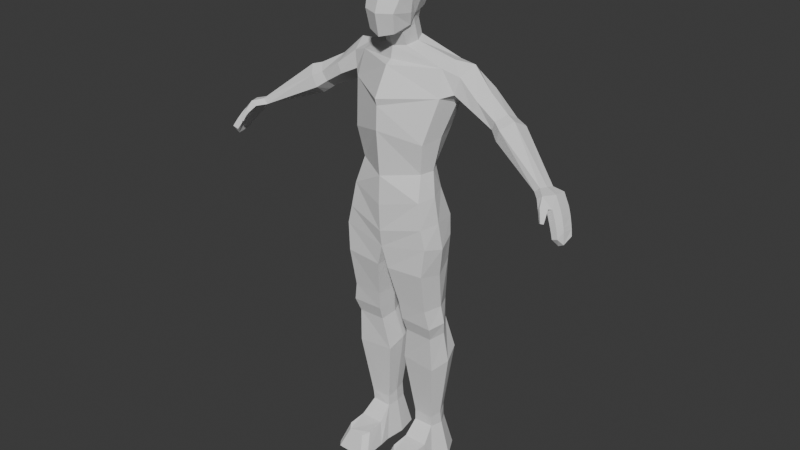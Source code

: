 # Source: base_model_10.blend  (saved by Blender 4.1.24; exported with 4.5.12 LTS)
import bpy
from mathutils import Matrix  # noqa: F401  (used for matrix-valued properties, if any)

bpy.ops.wm.read_factory_settings(use_empty=True)
scene = bpy.context.scene
scene.name = 'Scene'

# ---- collections
col_collection = bpy.data.collections.new('Collection'); scene.collection.children.link(col_collection)
col_image = bpy.data.collections.new('Image'); scene.collection.children.link(col_image)

# ---- world
world_world = bpy.data.worlds.new('World'); scene.world = world_world
world_world.use_nodes = True; world_world.node_tree.nodes.clear()
_N = world_world.node_tree.nodes; _L = world_world.node_tree.links
n0 = _N.new('ShaderNodeOutputWorld'); n0.name = 'World Output'; n0.location = (300, 300)
n1 = _N.new('ShaderNodeBackground'); n1.name = 'Background'; n1.location = (10, 300)
n1.inputs[0].default_value = (0.05088, 0.05088, 0.05088, 1.0)
_L.new(n1.outputs[0], n0.inputs[0])
n0.is_active_output = True
world_world.color = (0.05088, 0.05088, 0.05088)
world_world.use_sun_shadow = False
world_world.sun_shadow_jitter_overblur = 0.0

# ---- meshes
me_cube_002 = bpy.data.meshes.new('Cube.002')
me_cube_002.from_pydata([(0.201, -0.4018, 6.669), (0.2586, -0.3466, 7.404), (0.22, 0.1713, 6.925), (0.22, 0.2308, 7.379), (0.0, 0.2893, 6.84), (0.0, 0.3013, 7.436), (0.0, -0.5384, 6.93), (0.2284, -0.4545, 6.944), (0.0, -0.4709, 6.615), (0.0, -0.4208, 7.477), (0.2952, -0.1812, 6.915), (0.2444, -0.1306, 6.743), (0.2586, -0.05328, 6.884), (0.272, 0.01288, 7.439), (0.284, -0.1539, 7.442), (0.0, -0.1397, 7.566), (0.0, 0.0256, 7.558), (0.2702, 0.2307, 7.266), (0.2648, 0.2148, 7.081), (0.2685, -0.3731, 7.13), (0.2692, -0.4131, 7.215), (0.0, 0.3585, 7.252), (0.0, 0.3624, 7.055), (0.0, -0.4753, 7.108), (0.0, -0.5374, 7.191), (0.3338, -0.1778, 7.244), (0.3232, -0.1895, 7.09), (0.3243, -0.02782, 7.069), (0.335, -0.01448, 7.221), (0.0, -0.4966, 4.27), (0.0, -0.3258, 6.209), (0.0, 0.3954, 4.252), (0.0, 0.4182, 6.307), (0.5546, -0.3338, 4.388), (0.6519, 0.002513, 6.21), (0.5302, 0.1903, 4.449), (0.6161, 0.4549, 6.23), (0.0, -0.4779, 4.694), (0.0, -0.5357, 5.361), (0.0, -0.5531, 5.807), (0.0, 0.6095, 5.932), (0.0, 0.633, 5.446), (0.0, 0.3891, 4.796), (0.6936, 0.5229, 5.897), (0.5653, 0.3476, 5.312), (0.4699, 0.1439, 4.795), (0.7003, -0.09784, 5.839), (0.564, -0.2761, 5.208), (0.4944, -0.2082, 4.756), (0.0, -0.4423, 3.61), (0.0, 0.3815, 3.568), (0.6889, -0.3577, 3.733), (0.6588, 0.2556, 3.741), (0.0, -0.4803, 3.866), (0.6182, -0.3621, 4.013), (0.5901, 0.3358, 4.002), (0.0, 0.5122, 3.816), (0.2121, -0.2494, 2.43), (0.6935, -0.2415, 2.411), (0.6497, -0.3831, 3.309), (0.6338, -0.2754, 2.701), (0.5458, 0.3214, 2.648), (0.6138, 0.2751, 3.354), (0.05321, 0.3594, 3.33), (0.22, 0.3067, 2.648), (0.1843, -0.2949, 2.719), (0.08558, -0.4212, 3.289), (0.229, -0.1695, 2.212), (0.264, 0.3097, 2.35), (0.6517, -0.166, 2.201), (0.5698, 0.3036, 2.353), (0.1394, -0.1102, 1.683), (0.1685, 0.4615, 1.864), (0.6734, -0.1446, 1.66), (0.6708, 0.406, 1.834), (0.2645, 0.004554, 0.5375), (0.281, 0.376, 0.5374), (0.5637, 0.0131, 0.5356), (0.525, 0.3714, 0.5359), (0.0, -0.05575, 4.254), (0.1607, 0.2067, 6.533), (0.6297, -0.07179, 4.418), (0.6878, 0.2333, 6.281), (0.5688, -0.03218, 4.775), (0.6386, 0.03683, 5.256), (0.7509, 0.212, 5.72), (0.0, -0.04438, 4.745), (0.0, 0.02291, 5.352), (0.0, 0.01052, 5.875), (0.0, -0.0304, 3.589), (0.7625, -0.05546, 3.659), (0.6922, -0.06273, 4.028), (0.0, 0.01505, 3.854), (0.1678, 0.02751, 2.462), (0.7524, 0.03068, 2.427), (0.03678, -0.03196, 3.314), (0.1347, 0.006732, 2.723), (0.7087, -0.03839, 3.229), (0.6919, 0.02927, 2.688), (0.1891, 0.07152, 2.26), (0.7201, 0.07142, 2.233), (0.1216, 0.1757, 1.777), (0.7636, 0.1307, 1.735), (0.2447, 0.1903, 0.5376), (0.6188, 0.1922, 0.5353), (0.8907, 0.07689, 6.124), (0.9153, 0.4713, 6.124), (0.8439, 0.5291, 5.861), (0.834, 0.03588, 5.886), (0.9572, 0.3105, 6.253), (0.8091, 0.2455, 5.768), (2.39, -0.2748, 5.159), (2.438, -0.0505, 5.115), (2.385, -0.05169, 5.035), (2.316, -0.2776, 5.09), (2.427, -0.1677, 5.145), (2.372, -0.1715, 5.07), (1.485, 0.02408, 5.691), (1.592, 0.1554, 5.776), (1.545, 0.3585, 5.522), (1.437, 0.2272, 5.438), (1.422, 0.05558, 5.557), (1.622, 0.3226, 5.692), (1.609, -0.05251, 5.633), (1.721, 0.3268, 5.423), (1.789, 0.2849, 5.635), (1.733, 0.09789, 5.735), (1.594, 0.1705, 5.319), (1.548, -0.02402, 5.459), (1.259, 0.2542, 5.961), (1.116, 0.2682, 5.595), (1.121, 0.02776, 5.742), (1.194, 0.04015, 5.881), (1.092, 0.4908, 5.735), (1.191, 0.4508, 5.957), (0.1701, -0.1154, 6.454), (0.0, -0.1941, 6.436), (0.2145, 0.06318, 6.487), (0.0, 0.2607, 6.549), (0.0, -0.5229, 5.705), (0.0, -0.2342, 6.264), (0.1677, 0.1257, 6.777), (0.1788, -0.2108, 6.663), (0.0, -0.2891, 6.627), (0.2215, -0.0179, 6.73), (0.0, 0.2253, 6.771), (0.2091, 0.1097, 6.887), (0.0, 0.251, 6.8), (0.0, -0.3767, 6.614), (0.178, -0.33, 6.662), (0.2113, -0.128, 6.727), (0.239, -0.06488, 6.854), (0.184, -0.1162, 0.001287), (0.2113, 0.4955, 0.001272), (0.6767, -0.1022, 0.001024), (0.6132, 0.4879, 0.001058), (0.1515, 0.1896, 0.001304), (0.7677, 0.1929, 0.0009751), (0.2409, -0.478, 0.3114), (0.3129, -0.5775, 0.2715), (0.2218, -0.7275, -0.001145), (0.1503, -0.6441, 0.003973), (0.5591, -0.5696, 0.2714), (0.6234, -0.4768, 0.307), (0.7108, -0.6352, 0.003161), (0.647, -0.714, -0.001372), (0.6937, -0.2804, 0.002092), (0.6122, -0.2045, 0.3366), (0.2518, -0.2099, 0.3389), (0.1672, -0.292, 0.00263), (0.2616, 0.00675, 0.7072), (0.5668, -0.006735, 0.7059), (0.554, 0.3188, 0.7833), (0.2751, 0.3446, 0.7884), (0.2476, 0.1757, 0.7491), (0.618, 0.156, 0.7408), (2.51, -0.4023, 5.13), (2.582, -0.01629, 5.075), (2.519, -0.01985, 5.007), (2.432, -0.3951, 5.068), (2.591, -0.2167, 5.108), (2.525, -0.2227, 5.032), (2.653, -0.3848, 4.99), (2.687, -0.06457, 4.934), (2.614, -0.06682, 4.877), (2.567, -0.3757, 4.942), (2.704, -0.2774, 4.963), (2.625, -0.2822, 4.901), (2.633, -0.5294, 4.842), (2.601, -0.5026, 4.828), (2.573, -0.4054, 4.961), (2.616, -0.4226, 4.996), (2.503, -0.4715, 4.978), (2.541, -0.4938, 5.017), (2.828, -0.5088, 4.691), (2.861, -0.238, 4.642), (2.786, -0.2385, 4.603), (2.743, -0.4986, 4.661), (2.87, -0.4308, 4.602), (2.797, -0.4291, 4.564), (2.744, -0.1119, 4.859), (2.816, -0.184, 4.738), (2.82, -0.3682, 4.762), (2.707, -0.4188, 4.914), (2.756, -0.3142, 4.889), (2.78, -0.4702, 4.789), (2.571, -0.5332, 4.838), (2.603, -0.56, 4.852), (1.663, 0.1266, 5.755), (1.516, 0.1989, 5.378), (1.633, 0.3427, 5.473), (1.706, 0.3037, 5.663), (2.768, -0.4611, 4.812), (2.792, -0.4793, 4.767), (2.805, -0.1712, 4.76), (2.828, -0.1968, 4.716), (2.752, -0.199, 4.671), (2.727, -0.1727, 4.714), (2.68, -0.4511, 4.775), (2.706, -0.4699, 4.73), (2.829, -0.3777, 4.739), (2.81, -0.3586, 4.786), (2.727, -0.3625, 4.733), (2.748, -0.3816, 4.687), (2.695, -0.4107, 4.932), (2.72, -0.4268, 4.895), (2.731, -0.1007, 4.877), (2.756, -0.123, 4.841), (2.677, -0.123, 4.793), (2.652, -0.09979, 4.829), (2.603, -0.3986, 4.893), (2.628, -0.4154, 4.856), (2.767, -0.3229, 4.87), (2.744, -0.3055, 4.908), (2.66, -0.3077, 4.853), (2.683, -0.3258, 4.815), (2.574, -0.5294, 4.95), (2.583, -0.5403, 4.926), (2.545, -0.5126, 4.902), (2.535, -0.502, 4.926), (2.631, -0.4923, 4.911), (2.628, -0.476, 4.932), (2.592, -0.4667, 4.888), (2.589, -0.4557, 4.911), (2.578, -0.5349, 4.938), (2.63, -0.4842, 4.921)], [(167, 168)], [(12, 27, 26, 10), (21, 5, 3, 17), (7, 19, 23, 6), (14, 15, 9, 1), (2, 18, 27, 12), (4, 2, 146, 147), (14, 25, 28, 13), (10, 26, 19, 7), (3, 5, 16, 13), (25, 14, 1, 20), (20, 1, 9, 24), (10, 11, 12), (0, 8, 148, 149), (13, 16, 15, 14), (2, 12, 151, 146), (18, 22, 21, 17), (20, 24, 23, 19), (26, 27, 28, 25), (17, 28, 27, 18), (25, 20, 19, 26), (17, 3, 13, 28), (11, 10, 7, 0), (0, 7, 6, 8), (4, 22, 18, 2), (82, 137, 135, 34), (40, 32, 36, 43), (43, 36, 106, 107), (46, 34, 30, 39), (54, 53, 49, 51), (80, 36, 32, 138), (33, 48, 37, 29), (48, 47, 38, 37), (47, 46, 139, 38), (81, 83, 48, 33), (83, 84, 47, 48), (84, 85, 46, 47), (31, 42, 45, 35), (42, 41, 44, 45), (41, 40, 43, 44), (79, 86, 42, 31), (86, 87, 41, 42), (87, 88, 40, 41), (98, 60, 58, 94), (56, 55, 52, 50), (92, 56, 50, 89), (91, 54, 51, 90), (81, 33, 54, 91), (79, 31, 56, 92), (31, 35, 55, 56), (33, 29, 53, 54), (94, 58, 69, 100), (96, 64, 93), (60, 65, 57, 58), (61, 94, 70), (50, 52, 62, 63), (63, 62, 61, 64), (51, 49, 66, 59), (59, 66, 65, 60), (89, 50, 63, 95), (95, 63, 64, 96), (90, 51, 59, 97), (97, 59, 60, 98), (100, 69, 73, 102), (93, 68, 99), (58, 57, 67, 69), (171, 170, 75, 77), (99, 68, 72, 101), (69, 67, 71, 73), (68, 70, 74, 72), (75, 103, 156, 152), (173, 172, 78, 76), (175, 171, 77, 104), (174, 173, 76, 103), (170, 174, 103, 75), (172, 175, 104, 78), (78, 104, 157, 155), (67, 99, 101, 71), (57, 93, 99, 67), (70, 100, 102, 74), (62, 97, 98, 61), (52, 90, 97, 62), (66, 95, 96, 65), (49, 89, 95, 66), (65, 96, 93, 57), (68, 93, 64), (29, 79, 92, 53), (35, 81, 91, 55), (55, 91, 90, 52), (53, 92, 89, 49), (61, 98, 94), (38, 139, 39, 88, 87), (37, 38, 87, 86), (29, 37, 86, 79), (44, 43, 85, 84), (45, 44, 84, 83), (35, 45, 83, 81), (135, 137, 144, 142), (85, 43, 107, 110), (34, 135, 136, 140), (127, 124, 113, 116), (126, 123, 111, 115), (46, 85, 110, 108), (34, 46, 108, 105), (82, 34, 105, 109), (36, 82, 109, 106), (114, 116, 181, 179), (116, 113, 178, 181), (128, 127, 116, 114), (124, 125, 112, 113), (125, 126, 115, 112), (123, 128, 114, 111), (132, 131, 121, 117), (134, 129, 118, 122), (133, 134, 122, 119), (131, 130, 120, 121), (129, 132, 117, 118), (130, 133, 119, 120), (211, 208, 126, 125), (210, 211, 125, 124), (209, 128, 121), (209, 210, 124, 127), (110, 107, 133, 130), (109, 105, 132, 129), (108, 110, 130, 131), (107, 106, 134, 133), (106, 109, 129, 134), (105, 108, 131, 132), (36, 80, 137, 82), (139, 46, 39), (142, 149, 148, 143), (140, 30, 34), (137, 80, 141, 144), (80, 138, 145, 141), (136, 135, 142, 143), (12, 11, 150, 151), (11, 0, 149, 150), (149, 142, 150), (144, 151, 150, 142), (141, 146, 151, 144), (145, 147, 146, 141), (156, 157, 154, 152), (153, 155, 157, 156), (103, 76, 153, 156), (76, 78, 155, 153), (104, 77, 154, 157), (168, 169, 161, 158), (152, 154, 166, 164, 165, 160, 161, 169), (77, 75, 168, 158, 159, 162, 163, 167), (160, 159, 158, 161), (162, 159, 160, 165), (164, 163, 162, 165), (166, 167, 163, 164), (154, 77, 167, 166), (75, 152, 169, 168), (74, 102, 175, 172), (71, 101, 174, 170), (101, 72, 173, 174), (102, 73, 171, 175), (72, 74, 172, 173), (73, 71, 170, 171), (177, 180, 186, 183), (178, 177, 183, 184), (113, 112, 177, 178), (112, 115, 180, 177), (111, 114, 179, 176), (115, 111, 176, 180), (216, 215, 195, 196), (238, 242, 189, 206), (176, 179, 192, 193), (180, 176, 182, 186), (181, 178, 184, 187), (179, 181, 187, 185), (185, 187, 234, 230), (232, 225, 212, 221), (183, 186, 233, 226), (220, 213, 194, 198), (199, 198, 194, 197), (196, 195, 198, 199), (217, 222, 235, 228), (222, 218, 231, 235), (227, 232, 221, 214), (187, 184, 229, 234), (213, 219, 197, 194), (215, 220, 198, 195), (214, 217, 228, 227), (219, 223, 199, 197), (184, 183, 226, 229), (223, 216, 196, 199), (225, 231, 218, 212), (182, 176, 193, 191), (185, 182, 191, 190), (179, 185, 190, 192), (207, 206, 189, 188), (192, 190, 243, 239), (190, 191, 241, 243), (191, 193, 236, 241), (120, 119, 210, 209), (118, 117, 208), (121, 120, 209), (119, 122, 211, 210), (122, 118, 208, 211), (208, 117, 123), (123, 126, 208), (117, 121, 128, 123), (128, 209, 127), (205, 202, 221, 212), (201, 217, 214), (201, 216, 217), (219, 205, 218), (202, 201, 214, 221), (223, 219, 218, 222), (182, 185, 230, 224), (220, 215, 201, 202), (219, 213, 205), (215, 216, 201), (213, 220, 202, 205), (216, 223, 222, 217), (218, 205, 212), (204, 203, 225, 232), (229, 200, 228), (203, 230, 231), (200, 204, 232, 227), (230, 234, 235, 231), (186, 182, 224, 233), (226, 233, 204, 200), (224, 230, 203), (229, 226, 200), (233, 224, 203, 204), (234, 229, 228, 235), (231, 225, 203), (70, 94, 100), (228, 200, 227), (61, 70, 68, 64), (237, 238, 206, 207), (242, 240, 188, 189), (240, 237, 207, 188), (244, 245, 241, 236), (245, 243, 241), (243, 245, 242), (193, 192, 239, 236), (242, 238, 239, 243), (240, 242, 245), (237, 240, 245, 244), (244, 239, 238), (244, 238, 237), (239, 244, 236)])
_uv = me_cube_002.uv_layers.new(name='UVMap')
_uv.uv.foreach_set('vector', [0.375, 0.5931, 0.4714, 0.595, 0.4761, 0.66, 0.4256, 0.6643, 0.5221, 0.375, 0.625, 0.375, 0.625, 0.5, 0.5269, 0.5, 0.4285, 0.75, 0.482, 0.75, 0.4845, 0.875, 0.4297, 0.875, 0.625, 0.6561, 0.75, 0.6498, 0.75, 0.75, 0.625, 0.75, 0.375, 0.5, 0.4625, 0.5, 0.4714, 0.595, 0.375, 0.5931, 0.375, 0.375, 0.375, 0.5, 0.375, 0.5, 0.375, 0.375, 0.625, 0.6561, 0.5264, 0.6576, 0.5247, 0.5947, 0.625, 0.591, 0.4256, 0.6643, 0.4761, 0.66, 0.482, 0.75, 0.4285, 0.75, 0.625, 0.5, 0.75, 0.5, 0.75, 0.597, 0.625, 0.591, 0.5264, 0.6576, 0.625, 0.6561, 0.625, 0.75, 0.5344, 0.75, 0.5344, 0.75, 0.625, 0.75, 0.625, 0.875, 0.5246, 0.875, 0.4256, 0.6643, 0.375, 0.6686, 0.375, 0.5931, 0.375, 0.75, 0.375, 0.875, 0.375, 0.875, 0.375, 0.75, 0.625, 0.591, 0.75, 0.597, 0.75, 0.6498, 0.625, 0.6561, 0.375, 0.5, 0.375, 0.5931, 0.375, 0.5931, 0.375, 0.5, 0.4625, 0.5, 0.4737, 0.375, 0.5221, 0.375, 0.5269, 0.5, 0.5344, 0.75, 0.5246, 0.875, 0.4845, 0.875, 0.482, 0.75, 0.4761, 0.66, 0.4714, 0.595, 0.5247, 0.5947, 0.5264, 0.6576, 0.5269, 0.5, 0.5247, 0.5947, 0.4714, 0.595, 0.4625, 0.5, 0.5264, 0.6576, 0.5344, 0.75, 0.482, 0.75, 0.4761, 0.66, 0.5269, 0.5, 0.625, 0.5, 0.625, 0.591, 0.5247, 0.5947, 0.375, 0.6686, 0.4256, 0.6643, 0.4285, 0.75, 0.375, 0.75, 0.375, 0.75, 0.4285, 0.75, 0.4297, 0.875, 0.375, 0.875, 0.375, 0.375, 0.4737, 0.375, 0.4625, 0.5, 0.375, 0.5, 0.625, 0.625, 0.7952, 0.625, 0.831, 0.655, 0.625, 0.75, 0.5625, 0.25, 0.625, 0.25, 0.625, 0.5, 0.5625, 0.5, 0.5625, 0.5, 0.625, 0.5, 0.625, 0.5, 0.5625, 0.5, 0.5625, 0.75, 0.625, 0.75, 0.625, 1.0, 0.5625, 1.0, 0.375, 0.75, 0.375, 1.0, 0.375, 1.0, 0.375, 0.75, 0.8322, 0.583, 0.625, 0.5, 0.875, 0.5, 0.875, 0.5345, 0.375, 0.75, 0.4375, 0.75, 0.4375, 1.0, 0.375, 1.0, 0.4375, 0.75, 0.5, 0.75, 0.5, 1.0, 0.4375, 1.0, 0.5, 0.75, 0.5625, 0.75, 0.5448, 1.0, 0.5, 1.0, 0.375, 0.625, 0.4375, 0.625, 0.4375, 0.75, 0.375, 0.75, 0.4375, 0.625, 0.5, 0.625, 0.5, 0.75, 0.4375, 0.75, 0.5, 0.625, 0.5625, 0.625, 0.5625, 0.75, 0.5, 0.75, 0.375, 0.25, 0.4375, 0.25, 0.4375, 0.5, 0.375, 0.5, 0.4375, 0.25, 0.5, 0.25, 0.5, 0.5, 0.4375, 0.5, 0.5, 0.25, 0.5625, 0.25, 0.5625, 0.5, 0.5, 0.5, 0.375, 0.125, 0.4375, 0.125, 0.4375, 0.25, 0.375, 0.25, 0.4375, 0.125, 0.5, 0.125, 0.5, 0.25, 0.4375, 0.25, 0.5, 0.125, 0.5625, 0.125, 0.5625, 0.25, 0.5, 0.25, 0.375, 0.625, 0.375, 0.75, 0.375, 0.75, 0.375, 0.625, 0.375, 0.25, 0.375, 0.5, 0.375, 0.5, 0.375, 0.25, 0.375, 0.125, 0.375, 0.25, 0.375, 0.25, 0.375, 0.125, 0.375, 0.625, 0.375, 0.75, 0.375, 0.75, 0.375, 0.625, 0.375, 0.625, 0.375, 0.75, 0.375, 0.75, 0.375, 0.625, 0.375, 0.125, 0.375, 0.25, 0.375, 0.25, 0.375, 0.125, 0.375, 0.25, 0.375, 0.5, 0.375, 0.5, 0.375, 0.25, 0.375, 0.75, 0.375, 1.0, 0.375, 1.0, 0.375, 0.75, 0.375, 0.625, 0.375, 0.75, 0.375, 0.75, 0.375, 0.625, 0.375, 0.125, 0.375, 0.25, 0.375, 0.125, 0.375, 0.75, 0.375, 1.0, 0.375, 1.0, 0.375, 0.75, 0.375, 0.5, 0.375, 0.625, 0.375, 0.5, 0.375, 0.25, 0.375, 0.5, 0.375, 0.5, 0.375, 0.25, 0.375, 0.25, 0.375, 0.5, 0.375, 0.5, 0.375, 0.25, 0.375, 0.75, 0.375, 1.0, 0.375, 1.0, 0.375, 0.75, 0.375, 0.75, 0.375, 1.0, 0.375, 1.0, 0.375, 0.75, 0.375, 0.125, 0.375, 0.25, 0.375, 0.25, 0.375, 0.125, 0.375, 0.125, 0.375, 0.25, 0.375, 0.25, 0.375, 0.125, 0.375, 0.625, 0.375, 0.75, 0.375, 0.75, 0.375, 0.625, 0.375, 0.625, 0.375, 0.75, 0.375, 0.75, 0.375, 0.625, 0.375, 0.625, 0.375, 0.75, 0.375, 0.75, 0.375, 0.625, 0.375, 0.125, 0.375, 0.25, 0.375, 0.125, 0.375, 0.75, 0.375, 1.0, 0.375, 1.0, 0.375, 0.75, 0.375, 0.75, 0.375, 1.0, 0.375, 1.0, 0.375, 0.75, 0.375, 0.125, 0.375, 0.25, 0.375, 0.25, 0.375, 0.125, 0.375, 0.75, 0.375, 1.0, 0.375, 1.0, 0.375, 0.75, 0.375, 0.25, 0.375, 0.5, 0.375, 0.5, 0.375, 0.25, 0.375, 0.0, 0.375, 0.125, 0.375, 0.125, 0.375, 0.0, 0.375, 0.25, 0.375, 0.5, 0.375, 0.5, 0.375, 0.25, 0.375, 0.625, 0.375, 0.75, 0.375, 0.75, 0.375, 0.625, 0.375, 0.125, 0.375, 0.25, 0.375, 0.25, 0.375, 0.125, 0.375, 0.0, 0.375, 0.125, 0.375, 0.125, 0.375, 0.0, 0.375, 0.5, 0.375, 0.625, 0.375, 0.625, 0.375, 0.5, 0.375, 0.5, 0.375, 0.625, 0.375, 0.625, 0.375, 0.5, 0.375, 0.0, 0.375, 0.125, 0.375, 0.125, 0.375, 0.0, 0.375, 0.0, 0.375, 0.125, 0.375, 0.125, 0.375, 0.0, 0.375, 0.5, 0.375, 0.625, 0.375, 0.625, 0.375, 0.5, 0.375, 0.5, 0.375, 0.625, 0.375, 0.625, 0.375, 0.5, 0.375, 0.5, 0.375, 0.625, 0.375, 0.625, 0.375, 0.5, 0.375, 0.0, 0.375, 0.125, 0.375, 0.125, 0.375, 0.0, 0.375, 0.0, 0.375, 0.125, 0.375, 0.125, 0.375, 0.0, 0.375, 0.0, 0.375, 0.125, 0.375, 0.125, 0.375, 0.0, 0.375, 0.25, 0.375, 0.125, 0.375, 0.25, 0.375, 0.0, 0.375, 0.125, 0.375, 0.125, 0.375, 0.0, 0.375, 0.5, 0.375, 0.625, 0.375, 0.625, 0.375, 0.5, 0.375, 0.5, 0.375, 0.625, 0.375, 0.625, 0.375, 0.5, 0.375, 0.0, 0.375, 0.125, 0.375, 0.125, 0.375, 0.0, 0.375, 0.5, 0.375, 0.625, 0.375, 0.625, 0.5, 0.0, 0.5448, 0.0, 0.5625, 0.0, 0.5625, 0.125, 0.5, 0.125, 0.4375, 0.0, 0.5, 0.0, 0.5, 0.125, 0.4375, 0.125, 0.375, 0.0, 0.4375, 0.0, 0.4375, 0.125, 0.375, 0.125, 0.5, 0.5, 0.5625, 0.5, 0.5625, 0.625, 0.5, 0.625, 0.4375, 0.5, 0.5, 0.5, 0.5, 0.625, 0.4375, 0.625, 0.375, 0.5, 0.4375, 0.5, 0.4375, 0.625, 0.375, 0.625, 0.831, 0.655, 0.7952, 0.625, 0.7952, 0.625, 0.831, 0.655, 0.5625, 0.625, 0.5625, 0.5, 0.5625, 0.5, 0.5625, 0.625, 0.625, 0.75, 0.831, 0.655, 0.875, 0.6919, 0.875, 0.724, 0.5625, 0.625, 0.5625, 0.5, 0.5625, 0.5, 0.5625, 0.625, 0.625, 0.625, 0.625, 0.75, 0.625, 0.75, 0.625, 0.625, 0.5625, 0.75, 0.5625, 0.625, 0.5625, 0.625, 0.5625, 0.75, 0.625, 0.75, 0.5625, 0.75, 0.5625, 0.75, 0.625, 0.75, 0.625, 0.625, 0.625, 0.75, 0.625, 0.75, 0.625, 0.625, 0.625, 0.5, 0.625, 0.625, 0.625, 0.625, 0.625, 0.5, 0.5625, 0.75, 0.5625, 0.625, 0.5625, 0.625, 0.5625, 0.75, 0.5625, 0.625, 0.5625, 0.5, 0.5625, 0.5, 0.5625, 0.625, 0.5625, 0.75, 0.5625, 0.625, 0.5625, 0.625, 0.5625, 0.75, 0.5625, 0.5, 0.625, 0.5, 0.625, 0.5, 0.5625, 0.5, 0.625, 0.5, 0.625, 0.625, 0.625, 0.625, 0.625, 0.5, 0.625, 0.75, 0.5625, 0.75, 0.5625, 0.75, 0.625, 0.75, 0.625, 0.75, 0.5625, 0.75, 0.5625, 0.75, 0.625, 0.75, 0.625, 0.5, 0.625, 0.625, 0.625, 0.625, 0.625, 0.5, 0.5625, 0.5, 0.625, 0.5, 0.625, 0.5, 0.5625, 0.5, 0.5625, 0.75, 0.5625, 0.625, 0.5625, 0.625, 0.5625, 0.75, 0.625, 0.625, 0.625, 0.75, 0.625, 0.75, 0.625, 0.625, 0.5625, 0.625, 0.5625, 0.5, 0.5625, 0.5, 0.5625, 0.625, 0.625, 0.5, 0.625, 0.625, 0.625, 0.625, 0.625, 0.5, 0.5625, 0.5, 0.625, 0.5, 0.625, 0.5, 0.5625, 0.5, 0.5625, 0.625, 0.5625, 0.75, 0.5625, 0.75, 0.5625, 0.625, 0.5625, 0.5, 0.5625, 0.5, 0.5625, 0.625, 0.5625, 0.625, 0.5625, 0.5, 0.5625, 0.5, 0.5625, 0.625, 0.625, 0.625, 0.625, 0.75, 0.625, 0.75, 0.625, 0.625, 0.5625, 0.75, 0.5625, 0.625, 0.5625, 0.625, 0.5625, 0.75, 0.5625, 0.5, 0.625, 0.5, 0.625, 0.5, 0.5625, 0.5, 0.625, 0.5, 0.625, 0.625, 0.625, 0.625, 0.625, 0.5, 0.625, 0.75, 0.5625, 0.75, 0.5625, 0.75, 0.625, 0.75, 0.625, 0.5, 0.8322, 0.583, 0.7952, 0.625, 0.625, 0.625, 0.5448, 1.0, 0.5625, 0.75, 0.5625, 1.0, 0.831, 0.655, 0.375, 0.75, 0.375, 0.875, 0.875, 0.6919, 0.875, 0.724, 0.875, 0.75, 0.625, 0.75, 0.7952, 0.625, 0.8322, 0.583, 0.8322, 0.583, 0.7952, 0.625, 0.8322, 0.583, 0.875, 0.5345, 0.875, 0.5345, 0.8322, 0.583, 0.875, 0.6919, 0.831, 0.655, 0.831, 0.655, 0.875, 0.6919, 0.375, 0.5931, 0.375, 0.6686, 0.375, 0.6686, 0.375, 0.5931, 0.375, 0.6686, 0.375, 0.75, 0.375, 0.75, 0.375, 0.6686, 0.375, 0.75, 0.831, 0.655, 0.375, 0.6686, 0.7952, 0.625, 0.375, 0.5931, 0.375, 0.6686, 0.831, 0.655, 0.8322, 0.583, 0.375, 0.5, 0.375, 0.5931, 0.7952, 0.625, 0.875, 0.5345, 0.375, 0.375, 0.375, 0.5, 0.8322, 0.583, 0.125, 0.625, 0.375, 0.625, 0.375, 0.75, 0.125, 0.75, 0.125, 0.5, 0.375, 0.5, 0.375, 0.625, 0.125, 0.625, 0.375, 0.125, 0.375, 0.25, 0.375, 0.25, 0.375, 0.125, 0.375, 0.25, 0.375, 0.5, 0.375, 0.5, 0.375, 0.25, 0.375, 0.625, 0.375, 0.75, 0.375, 0.75, 0.375, 0.625, 0.375, 0.0, 0.375, 0.0, 0.375, 0.0, 0.375, 0.0, 0.125, 0.75, 0.375, 0.75, 0.375, 0.75, 0.375, 0.75, 0.3449, 0.75, 0.1587, 0.75, 0.125, 0.75, 0.125, 0.75, 0.375, 0.75, 0.375, 1.0, 0.375, 1.0, 0.375, 1.0, 0.375, 0.9509, 0.375, 0.7938, 0.375, 0.75, 0.375, 0.75, 0.375, 0.9663, 0.375, 0.9509, 0.375, 1.0, 0.375, 1.0, 0.375, 0.7938, 0.375, 0.9509, 0.375, 0.9663, 0.375, 0.7801, 0.375, 0.75, 0.375, 0.75, 0.375, 0.7938, 0.375, 0.7801, 0.375, 0.75, 0.375, 0.75, 0.375, 0.75, 0.375, 0.75, 0.375, 0.75, 0.375, 0.75, 0.375, 0.75, 0.375, 0.75, 0.375, 0.0, 0.375, 0.0, 0.375, 0.0, 0.375, 0.0, 0.375, 0.5, 0.375, 0.625, 0.375, 0.625, 0.375, 0.5, 0.375, 0.0, 0.375, 0.125, 0.375, 0.125, 0.375, 0.0, 0.375, 0.125, 0.375, 0.25, 0.375, 0.25, 0.375, 0.125, 0.375, 0.625, 0.375, 0.75, 0.375, 0.75, 0.375, 0.625, 0.375, 0.25, 0.375, 0.5, 0.375, 0.5, 0.375, 0.25, 0.375, 0.75, 0.375, 1.0, 0.375, 1.0, 0.375, 0.75, 0.625, 0.5, 0.625, 0.625, 0.625, 0.625, 0.625, 0.5, 0.5625, 0.5, 0.625, 0.5, 0.625, 0.5, 0.5625, 0.5, 0.5625, 0.5, 0.625, 0.5, 0.625, 0.5, 0.5625, 0.5, 0.625, 0.5, 0.625, 0.625, 0.625, 0.625, 0.625, 0.5, 0.625, 0.75, 0.5625, 0.75, 0.5625, 0.75, 0.625, 0.75, 0.625, 0.625, 0.625, 0.75, 0.625, 0.75, 0.625, 0.625, 0.5625, 0.5, 0.625, 0.5, 0.625, 0.5, 0.5625, 0.5, 0.5625, 0.75, 0.5625, 0.75, 0.5625, 0.75, 0.5625, 0.75, 0.625, 0.75, 0.5625, 0.75, 0.5625, 0.75, 0.625, 0.75, 0.625, 0.625, 0.625, 0.75, 0.625, 0.75, 0.625, 0.625, 0.5625, 0.625, 0.5625, 0.5, 0.5625, 0.5, 0.5625, 0.625, 0.5625, 0.75, 0.5625, 0.625, 0.5625, 0.625, 0.5625, 0.75, 0.5625, 0.75, 0.5625, 0.625, 0.5625, 0.625, 0.5625, 0.75, 0.625, 0.625, 0.625, 0.75, 0.625, 0.75, 0.625, 0.625, 0.625, 0.5, 0.625, 0.625, 0.625, 0.625, 0.625, 0.5, 0.625, 0.625, 0.625, 0.75, 0.625, 0.75, 0.625, 0.625, 0.5625, 0.625, 0.625, 0.625, 0.625, 0.75, 0.5625, 0.75, 0.5625, 0.5, 0.625, 0.5, 0.625, 0.625, 0.5625, 0.625, 0.5625, 0.5, 0.5625, 0.625, 0.5625, 0.625, 0.5625, 0.5, 0.5625, 0.625, 0.5625, 0.75, 0.5625, 0.75, 0.5625, 0.625, 0.625, 0.5, 0.625, 0.625, 0.625, 0.625, 0.625, 0.5, 0.5625, 0.625, 0.5625, 0.5, 0.5625, 0.5, 0.5625, 0.625, 0.625, 0.75, 0.5625, 0.75, 0.5625, 0.75, 0.625, 0.75, 0.625, 0.5, 0.625, 0.625, 0.625, 0.625, 0.625, 0.5, 0.625, 0.5, 0.5625, 0.5, 0.5625, 0.5, 0.625, 0.5, 0.5625, 0.75, 0.5625, 0.625, 0.5625, 0.625, 0.5625, 0.75, 0.5625, 0.5, 0.625, 0.5, 0.625, 0.5, 0.5625, 0.5, 0.5625, 0.625, 0.5625, 0.5, 0.5625, 0.5, 0.5625, 0.625, 0.625, 0.75, 0.5625, 0.75, 0.5625, 0.75, 0.625, 0.75, 0.625, 0.75, 0.625, 0.75, 0.625, 0.75, 0.625, 0.75, 0.5625, 0.75, 0.625, 0.75, 0.625, 0.75, 0.5625, 0.75, 0.5625, 0.75, 0.5625, 0.75, 0.5625, 0.75, 0.5625, 0.75, 0.625, 0.75, 0.5625, 0.75, 0.5625, 0.75, 0.625, 0.75, 0.5625, 0.75, 0.5625, 0.75, 0.5625, 0.75, 0.5625, 0.75, 0.5625, 0.75, 0.625, 0.75, 0.625, 0.75, 0.5625, 0.75, 0.625, 0.75, 0.625, 0.75, 0.625, 0.75, 0.625, 0.75, 0.5625, 0.625, 0.5625, 0.5, 0.5625, 0.5, 0.5625, 0.625, 0.625, 0.625, 0.625, 0.75, 0.625, 0.625, 0.5625, 0.75, 0.5625, 0.625, 0.5625, 0.625, 0.5625, 0.5, 0.625, 0.5, 0.625, 0.5, 0.5625, 0.5, 0.625, 0.5, 0.625, 0.625, 0.625, 0.625, 0.625, 0.5, 0.625, 0.625, 0.625, 0.75, 0.625, 0.75, 0.625, 0.75, 0.625, 0.625, 0.625, 0.625, 0.625, 0.75, 0.5625, 0.75, 0.5625, 0.75, 0.625, 0.75, 0.5625, 0.75, 0.5625, 0.625, 0.5625, 0.625, 0.625, 0.75, 0.625, 0.625, 0.625, 0.625, 0.625, 0.75, 0.625, 0.5, 0.5625, 0.5, 0.625, 0.5, 0.625, 0.5, 0.5625, 0.5, 0.5625, 0.5, 0.5625, 0.75, 0.625, 0.75, 0.5625, 0.75, 0.625, 0.625, 0.625, 0.5, 0.625, 0.5, 0.625, 0.625, 0.5625, 0.625, 0.5625, 0.75, 0.5625, 0.75, 0.5625, 0.625, 0.625, 0.75, 0.5625, 0.75, 0.5625, 0.75, 0.625, 0.75, 0.625, 0.625, 0.625, 0.5, 0.625, 0.5, 0.625, 0.625, 0.5625, 0.75, 0.625, 0.75, 0.625, 0.75, 0.625, 0.5, 0.5625, 0.5, 0.625, 0.5, 0.625, 0.75, 0.625, 0.625, 0.625, 0.625, 0.625, 0.75, 0.5625, 0.5, 0.5625, 0.625, 0.5625, 0.625, 0.5625, 0.5, 0.5625, 0.75, 0.625, 0.75, 0.625, 0.75, 0.625, 0.625, 0.625, 0.75, 0.625, 0.75, 0.625, 0.625, 0.5625, 0.5, 0.625, 0.5, 0.5625, 0.5, 0.625, 0.75, 0.5625, 0.75, 0.5625, 0.75, 0.625, 0.5, 0.625, 0.625, 0.625, 0.625, 0.625, 0.5, 0.5625, 0.75, 0.5625, 0.625, 0.5625, 0.625, 0.5625, 0.75, 0.625, 0.625, 0.625, 0.75, 0.625, 0.75, 0.625, 0.625, 0.625, 0.5, 0.625, 0.625, 0.625, 0.625, 0.625, 0.5, 0.625, 0.75, 0.5625, 0.75, 0.625, 0.75, 0.5625, 0.5, 0.625, 0.5, 0.625, 0.5, 0.625, 0.625, 0.625, 0.75, 0.625, 0.75, 0.625, 0.625, 0.5625, 0.625, 0.5625, 0.5, 0.5625, 0.5, 0.5625, 0.625, 0.5625, 0.75, 0.625, 0.75, 0.625, 0.75, 0.375, 0.5, 0.375, 0.625, 0.375, 0.625, 0.5625, 0.5, 0.625, 0.5, 0.625, 0.5, 0.375, 0.5, 0.375, 0.5, 0.375, 0.25, 0.375, 0.25, 0.625, 0.75, 0.5625, 0.75, 0.5625, 0.75, 0.625, 0.75, 0.5625, 0.75, 0.625, 0.75, 0.625, 0.75, 0.5625, 0.75, 0.625, 0.75, 0.625, 0.75, 0.625, 0.75, 0.625, 0.75, 0.625, 0.75, 0.625, 0.75, 0.625, 0.75, 0.625, 0.75, 0.625, 0.75, 0.5625, 0.75, 0.625, 0.75, 0.5625, 0.75, 0.625, 0.75, 0.5625, 0.75, 0.625, 0.75, 0.5625, 0.75, 0.5625, 0.75, 0.625, 0.75, 0.5625, 0.75, 0.5625, 0.75, 0.5625, 0.75, 0.5625, 0.75, 0.625, 0.75, 0.5625, 0.75, 0.625, 0.75, 0.625, 0.75, 0.625, 0.75, 0.625, 0.75, 0.625, 0.75, 0.625, 0.75, 0.5625, 0.75, 0.5625, 0.75, 0.625, 0.75, 0.5625, 0.75, 0.625, 0.75, 0.5625, 0.75, 0.625, 0.75, 0.625, 0.75])
me_cube_002.update()
arm_armature = bpy.data.armatures.new('Armature')  # bones are not reproduced

# ---- objects
ob_armature = bpy.data.objects.new('Armature', arm_armature)
ob_character = bpy.data.objects.new('Character', me_cube_002)
ob_imageside = bpy.data.objects.new('ImageSide_', None)
ob_imagefront = bpy.data.objects.new('ImageFront', None)
ob_imagefrontarm = bpy.data.objects.new('ImageFrontArm', None)

# ---- transforms, parenting, visibility, modifiers, constraints
ob_armature.location = (0.0, 0.0, 3.666)
ob_armature.show_in_front = True
ob_character.location = (0.0, 0.0, 0.0)
_m = ob_character.modifiers.new('Mirror', 'MIRROR')
_m.use_clip = True
ob_imageside.location = (-7.444, -1.404, 3.564)
ob_imageside.rotation_euler = (1.571, 0.0, 1.571)
ob_imageside.scale = (-3.0, 3.0, 1.0)
ob_imageside.empty_display_type = 'IMAGE'
ob_imageside.empty_display_size = 5.0
ob_imageside.use_empty_image_alpha = True
ob_imageside.color = (1.0, 1.0, 1.0, 0.5)
ob_imagefront.location = (4.816, 8.069, 3.564)
ob_imagefront.rotation_euler = (1.571, 0.0, 0.0)
ob_imagefront.scale = (3.0, 3.0, 1.0)
ob_imagefront.empty_display_type = 'IMAGE'
ob_imagefront.empty_display_size = 5.0
ob_imagefront.use_empty_image_alpha = True
ob_imagefront.color = (1.0, 1.0, 1.0, 0.5)
ob_imagefrontarm.location = (5.406, 8.069, 5.545)
ob_imagefrontarm.rotation_euler = (1.571, -0.4405, -6.333e-08)
ob_imagefrontarm.scale = (3.0, 3.0, 1.0)
ob_imagefrontarm.empty_display_type = 'IMAGE'
ob_imagefrontarm.empty_display_size = 5.0
ob_imagefrontarm.use_empty_image_alpha = True
ob_imagefrontarm.color = (1.0, 1.0, 1.0, 0.5)

# ---- collection membership
scene.collection.objects.link(ob_armature)
col_collection.objects.link(ob_character)
col_image.objects.link(ob_imageside)
col_image.objects.link(ob_imagefront)
col_image.objects.link(ob_imagefrontarm)

# ---- scene / render settings (as saved in the file)
scene.frame_start = 1; scene.frame_end = 250; scene.frame_set(2)
scene.render.engine = 'BLENDER_EEVEE_NEXT'
scene.cycles.sampling_pattern = 'TABULATED_SOBOL'
scene.eevee.ray_tracing_options.trace_max_roughness = 0.0
bpy.context.view_layer.update()

# ---- added for rendering (the .blend has no active camera and no usable light): camera, sun
cam_auto = bpy.data.cameras.new('AutoCamera')
cam_auto.lens = 50.0
cam_auto.sensor_width = 36.0
cam_auto.clip_end = 1000.0
ob_auto_camera = bpy.data.objects.new('AutoCamera', cam_auto)
scene.collection.objects.link(ob_auto_camera)
ob_auto_camera.location = (8.87805, -10.7009, 10.885)
ob_auto_camera.rotation_euler = (1.09748, -7.21219e-08, 0.694738)
scene.camera = ob_auto_camera
light_auto_sun = bpy.data.lights.new('AutoSun', 'SUN')
light_auto_sun.energy = 3.0
light_auto_sun.angle = 0.0523599
ob_auto_sun = bpy.data.objects.new('AutoSun', light_auto_sun)
scene.collection.objects.link(ob_auto_sun)
ob_auto_sun.rotation_euler = (0.872665, 0.174533, 0.523599)
bpy.context.view_layer.update()
